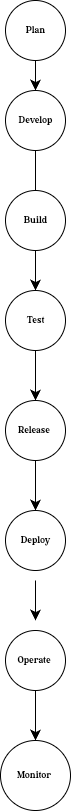

The diagram above was exported from draw.io. Its source (the exported page's mxGraphModel, read from the mxfile embedded in the PNG):
<mxGraphModel dx="171" dy="641" grid="1" gridSize="10" guides="1" tooltips="1" connect="1" arrows="1" fold="1" page="1" pageScale="1" pageWidth="850" pageHeight="1100" math="0" shadow="0">
  <root>
    <mxCell id="0" />
    <mxCell id="1" parent="0" />
    <mxCell id="zqNmE9rtZzGMQJz1Dazz-3" value="Plan" style="ellipse;whiteSpace=wrap;html=1;aspect=fixed;" vertex="1" parent="1">
      <mxGeometry x="260" y="10" width="60" height="60" as="geometry" />
    </mxCell>
    <mxCell id="zqNmE9rtZzGMQJz1Dazz-11" value="" style="edgeStyle=none;curved=1;rounded=0;orthogonalLoop=1;jettySize=auto;html=1;fontSize=12;startSize=8;endSize=8;" edge="1" parent="1" source="zqNmE9rtZzGMQJz1Dazz-4" target="zqNmE9rtZzGMQJz1Dazz-6">
      <mxGeometry relative="1" as="geometry" />
    </mxCell>
    <mxCell id="zqNmE9rtZzGMQJz1Dazz-4" value="Develop" style="ellipse;whiteSpace=wrap;html=1;aspect=fixed;" vertex="1" parent="1">
      <mxGeometry x="260" y="100" width="60" height="60" as="geometry" />
    </mxCell>
    <mxCell id="zqNmE9rtZzGMQJz1Dazz-5" value="Build" style="ellipse;whiteSpace=wrap;html=1;aspect=fixed;" vertex="1" parent="1">
      <mxGeometry x="260" y="200" width="60" height="60" as="geometry" />
    </mxCell>
    <mxCell id="zqNmE9rtZzGMQJz1Dazz-6" value="Test" style="ellipse;whiteSpace=wrap;html=1;aspect=fixed;" vertex="1" parent="1">
      <mxGeometry x="260" y="300" width="60" height="60" as="geometry" />
    </mxCell>
    <mxCell id="zqNmE9rtZzGMQJz1Dazz-7" value="Release&amp;nbsp;" style="ellipse;whiteSpace=wrap;html=1;aspect=fixed;" vertex="1" parent="1">
      <mxGeometry x="260" y="410" width="60" height="60" as="geometry" />
    </mxCell>
    <mxCell id="zqNmE9rtZzGMQJz1Dazz-8" value="" style="endArrow=classic;html=1;rounded=0;fontSize=12;startSize=8;endSize=8;curved=1;entryX=0.5;entryY=0;entryDx=0;entryDy=0;entryPerimeter=0;" edge="1" parent="1" target="zqNmE9rtZzGMQJz1Dazz-6">
      <mxGeometry width="50" height="50" relative="1" as="geometry">
        <mxPoint x="290" y="270" as="sourcePoint" />
        <mxPoint x="340" y="270" as="targetPoint" />
      </mxGeometry>
    </mxCell>
    <mxCell id="zqNmE9rtZzGMQJz1Dazz-13" value="" style="endArrow=classic;html=1;rounded=0;fontSize=12;startSize=8;endSize=8;curved=1;exitX=0.5;exitY=1;exitDx=0;exitDy=0;entryX=0.5;entryY=0;entryDx=0;entryDy=0;" edge="1" parent="1" source="zqNmE9rtZzGMQJz1Dazz-3" target="zqNmE9rtZzGMQJz1Dazz-4">
      <mxGeometry width="50" height="50" relative="1" as="geometry">
        <mxPoint x="300" y="80" as="sourcePoint" />
        <mxPoint x="290" y="90" as="targetPoint" />
      </mxGeometry>
    </mxCell>
    <mxCell id="zqNmE9rtZzGMQJz1Dazz-14" value="" style="endArrow=classic;html=1;rounded=0;fontSize=12;startSize=8;endSize=8;curved=1;entryX=0.5;entryY=0;entryDx=0;entryDy=0;" edge="1" parent="1" target="zqNmE9rtZzGMQJz1Dazz-7">
      <mxGeometry width="50" height="50" relative="1" as="geometry">
        <mxPoint x="290" y="360" as="sourcePoint" />
        <mxPoint x="340" y="270" as="targetPoint" />
      </mxGeometry>
    </mxCell>
    <mxCell id="zqNmE9rtZzGMQJz1Dazz-15" value="Deploy" style="ellipse;whiteSpace=wrap;html=1;aspect=fixed;" vertex="1" parent="1">
      <mxGeometry x="260" y="520" width="60" height="60" as="geometry" />
    </mxCell>
    <mxCell id="zqNmE9rtZzGMQJz1Dazz-16" value="" style="endArrow=classic;html=1;rounded=0;fontSize=12;startSize=8;endSize=8;curved=1;entryX=0.5;entryY=0;entryDx=0;entryDy=0;exitX=0.5;exitY=1;exitDx=0;exitDy=0;" edge="1" parent="1" source="zqNmE9rtZzGMQJz1Dazz-7" target="zqNmE9rtZzGMQJz1Dazz-15">
      <mxGeometry width="50" height="50" relative="1" as="geometry">
        <mxPoint x="270" y="460" as="sourcePoint" />
        <mxPoint x="320" y="410" as="targetPoint" />
      </mxGeometry>
    </mxCell>
    <mxCell id="zqNmE9rtZzGMQJz1Dazz-18" value="" style="endArrow=classic;html=1;rounded=0;fontSize=12;startSize=8;endSize=8;curved=1;entryX=0;entryY=0.5;entryDx=0;entryDy=0;" edge="1" parent="1">
      <mxGeometry width="50" height="50" relative="1" as="geometry">
        <mxPoint x="290" y="590" as="sourcePoint" />
        <mxPoint x="290" y="630" as="targetPoint" />
      </mxGeometry>
    </mxCell>
    <mxCell id="zqNmE9rtZzGMQJz1Dazz-25" style="edgeStyle=none;curved=1;rounded=0;orthogonalLoop=1;jettySize=auto;html=1;fontSize=12;startSize=8;endSize=8;entryX=1;entryY=0;entryDx=0;entryDy=0;" edge="1" parent="1">
      <mxGeometry relative="1" as="geometry">
        <mxPoint x="305.60660171779705" y="644.393398282203" as="targetPoint" />
        <mxPoint x="305.60660171779705" y="644.393398282203" as="sourcePoint" />
      </mxGeometry>
    </mxCell>
    <mxCell id="zqNmE9rtZzGMQJz1Dazz-28" value="" style="endArrow=classic;html=1;rounded=0;fontSize=12;startSize=8;endSize=8;curved=1;" edge="1" parent="1" source="zqNmE9rtZzGMQJz1Dazz-26">
      <mxGeometry width="50" height="50" relative="1" as="geometry">
        <mxPoint x="280" y="590" as="sourcePoint" />
        <mxPoint x="290" y="750" as="targetPoint" />
      </mxGeometry>
    </mxCell>
    <mxCell id="zqNmE9rtZzGMQJz1Dazz-26" value="Operate&amp;nbsp;" style="ellipse;whiteSpace=wrap;html=1;aspect=fixed;" vertex="1" parent="1">
      <mxGeometry x="260" y="640" width="60" height="60" as="geometry" />
    </mxCell>
    <mxCell id="zqNmE9rtZzGMQJz1Dazz-29" value="Monitor&amp;nbsp;" style="ellipse;whiteSpace=wrap;html=1;aspect=fixed;" vertex="1" parent="1">
      <mxGeometry x="255" y="750" width="70" height="70" as="geometry" />
    </mxCell>
  </root>
</mxGraphModel>